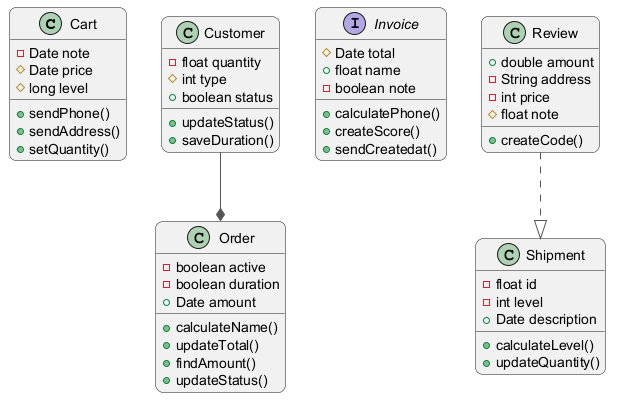

The diagram above was rendered by PlantUML. Its source (embedded in the PNG):
@startuml
skinparam backgroundColor #FFFFFF
skinparam roundCorner 15
skinparam ArrowColor #555555
class Cart {
  -Date note
  #Date price
  #long level
  +sendPhone()
  +sendAddress()
  +setQuantity()
}
class Customer {
  -float quantity
  #int type
  +boolean status
  +updateStatus()
  +saveDuration()
}
interface Invoice {
  #Date total
  +float name
  -boolean note
  +calculatePhone()
  +createScore()
  +sendCreatedat()
}
class Shipment {
  -float id
  -int level
  +Date description
  +calculateLevel()
  +updateQuantity()
}
class Review {
  +double amount
  -String address
  -int price
  #float note
  +createCode()
}
class Order {
  -boolean active
  -boolean duration
  +Date amount
  +calculateName()
  +updateTotal()
  +findAmount()
  +updateStatus()
}
Customer --* Order
Review ..|> Shipment
@enduml